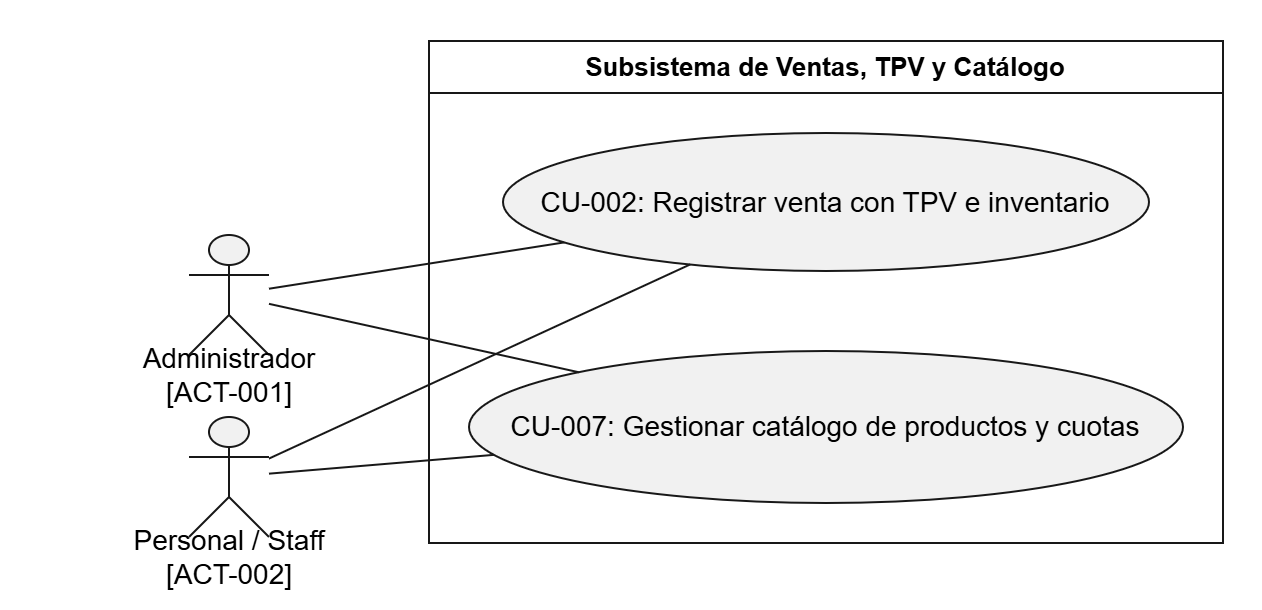

The diagram above was exported from draw.io. Its source (the exported page's mxGraphModel, read from the mxfile embedded in the PNG):
<mxGraphModel dx="1857" dy="626" grid="1" gridSize="10" guides="1" tooltips="1" connect="1" arrows="1" fold="1" page="1" pageScale="1" pageWidth="827" pageHeight="1169" math="0" shadow="0">
  <root>
    <mxCell id="0" />
    <mxCell id="1" parent="0" />
    <UserObject label="" plantUmlData="{&#10;  &quot;data&quot;: &quot;@startuml\nleft to right direction\nskinparam packageStyle rectangle\nskinparam actorStyle hollow\n\nactor \&quot;Administrador\\n[ACT-001]\&quot; as Admin\nactor \&quot;Personal / Staff\\n[ACT-002]\&quot; as Staff\n\nrectangle \&quot;Subsistema de Ventas, TPV y Catálogo\&quot; {\n    usecase \&quot;CU-002: Registrar venta en TPV e inventario\&quot; as CU002\n    usecase \&quot;CU-007: Gestionar catálogo de productos y cuotas\&quot; as CU007\n}\n\n' Asociaciones de Actores\nAdmin -- CU002\nAdmin -- CU007\n\nStaff -- CU002\nStaff -- CU007\n\n@enduml&quot;,&#10;  &quot;config&quot;: null&#10;}" id="L0Fvp_lxFTz76VTgVe3x-41">
      <mxCell connectable="0" parent="1" style="group;transparentBounds=1;editIcon=1;lockedGroup=0;groupPadding=10;" vertex="1">
        <mxGeometry as="geometry" />
      </mxCell>
    </UserObject>
    <UserObject label="Subsistema de Ventas, TPV y Catálogo" plantUmlId="rect_0" plantUmlBaseStyle="swimlane;collapsible=0;startSize=26;fillColor=none;strokeColor=#181818;fontColor=#000000;fontSize=13;fontStyle=1;whiteSpace=wrap;" plantUmlBaseValue="Subsistema de Ventas, TPV y Catálogo" id="L0Fvp_lxFTz76VTgVe3x-42">
      <mxCell parent="L0Fvp_lxFTz76VTgVe3x-41" style="swimlane;collapsible=0;startSize=26;fillColor=none;strokeColor=#181818;fontColor=#000000;fontSize=13;fontStyle=1;whiteSpace=wrap;" vertex="1">
        <mxGeometry height="251" width="397" x="150" y="250" as="geometry" />
      </mxCell>
    </UserObject>
    <UserObject label="CU-002: Registrar venta con TPV e inventario" plantUmlId="uc_1" plantUmlBaseStyle="ellipse;html=1;fillColor=#F1F1F1;strokeColor=#181818;whiteSpace=wrap;fontColor=#000000;fontSize=14;" plantUmlBaseValue="CU-002: Registrar venta en TPV e inventario" id="L0Fvp_lxFTz76VTgVe3x-43">
      <mxCell parent="L0Fvp_lxFTz76VTgVe3x-42" style="ellipse;html=1;fillColor=#F1F1F1;strokeColor=#181818;whiteSpace=wrap;fontColor=#000000;fontSize=14;" vertex="1">
        <mxGeometry height="69" width="323" x="37" y="46" as="geometry" />
      </mxCell>
    </UserObject>
    <UserObject label="CU-007: Gestionar catálogo de productos y cuotas" plantUmlId="uc_2" plantUmlBaseStyle="ellipse;html=1;fillColor=#F1F1F1;strokeColor=#181818;whiteSpace=wrap;fontColor=#000000;fontSize=14;" plantUmlBaseValue="CU-007: Gestionar catálogo de productos y cuotas" id="L0Fvp_lxFTz76VTgVe3x-44">
      <mxCell parent="L0Fvp_lxFTz76VTgVe3x-42" style="ellipse;html=1;fillColor=#F1F1F1;strokeColor=#181818;whiteSpace=wrap;fontColor=#000000;fontSize=14;" vertex="1">
        <mxGeometry height="76" width="357" x="20" y="155" as="geometry" />
      </mxCell>
    </UserObject>
    <UserObject label="" plantUmlId="actor_3" plantUmlBaseStyle="shape=umlActor;html=1;fillColor=#F1F1F1;strokeColor=#181818;fontColor=#000000;fontSize=14;" plantUmlBaseValue="" id="L0Fvp_lxFTz76VTgVe3x-45">
      <mxCell parent="L0Fvp_lxFTz76VTgVe3x-41" style="shape=umlActor;html=1;fillColor=#F1F1F1;strokeColor=#181818;fontColor=#000000;fontSize=14;" vertex="1">
        <mxGeometry height="60" width="40" x="30" y="347" as="geometry" />
      </mxCell>
    </UserObject>
    <UserObject label="Administrador&#10;[ACT-001]" plantUmlId="actorlbl_4" plantUmlBaseStyle="text;html=1;align=center;verticalAlign=middle;spacingBottom=1;fontColor=#000000;fontSize=14;part=1;" plantUmlBaseValue="Administrador&#10;[ACT-001]" id="L0Fvp_lxFTz76VTgVe3x-46">
      <mxCell parent="L0Fvp_lxFTz76VTgVe3x-45" style="text;html=1;align=center;verticalAlign=middle;spacingBottom=1;fontColor=#000000;fontSize=14;part=1;" vertex="1">
        <mxGeometry height="17" width="192" x="-76" y="62" as="geometry" />
      </mxCell>
    </UserObject>
    <UserObject label="" plantUmlId="actor_5" plantUmlBaseStyle="shape=umlActor;html=1;fillColor=#F1F1F1;strokeColor=#181818;fontColor=#000000;fontSize=14;" plantUmlBaseValue="" id="L0Fvp_lxFTz76VTgVe3x-47">
      <mxCell parent="L0Fvp_lxFTz76VTgVe3x-41" style="shape=umlActor;html=1;fillColor=#F1F1F1;strokeColor=#181818;fontColor=#000000;fontSize=14;" vertex="1">
        <mxGeometry height="60" width="40" x="30" y="438" as="geometry" />
      </mxCell>
    </UserObject>
    <UserObject label="Personal / Staff&#10;[ACT-002]" plantUmlId="actorlbl_6" plantUmlBaseStyle="text;html=1;align=center;verticalAlign=middle;spacingBottom=1;fontColor=#000000;fontSize=14;part=1;" plantUmlBaseValue="Personal / Staff&#10;[ACT-002]" id="L0Fvp_lxFTz76VTgVe3x-48">
      <mxCell parent="L0Fvp_lxFTz76VTgVe3x-47" style="text;html=1;align=center;verticalAlign=middle;spacingBottom=1;fontColor=#000000;fontSize=14;part=1;" vertex="1">
        <mxGeometry height="17" width="208" x="-84" y="62" as="geometry" />
      </mxCell>
    </UserObject>
    <UserObject label="" plantUmlId="rel_7" plantUmlBaseStyle="endArrow=none;strokeColor=#181818;fontColor=#000000;fontSize=13;edgeStyle=none;rounded=0;html=1;curved=0;endSize=6;sourcePerimeterSpacing=0;targetPerimeterSpacing=0;" plantUmlBaseValue="" id="L0Fvp_lxFTz76VTgVe3x-49">
      <mxCell edge="1" parent="L0Fvp_lxFTz76VTgVe3x-41" source="L0Fvp_lxFTz76VTgVe3x-45" style="endArrow=none;strokeColor=#181818;fontColor=#000000;fontSize=13;edgeStyle=none;rounded=0;html=1;curved=0;endSize=6;sourcePerimeterSpacing=0;targetPerimeterSpacing=0;" target="L0Fvp_lxFTz76VTgVe3x-43">
        <mxGeometry relative="1" as="geometry" />
      </mxCell>
    </UserObject>
    <UserObject label="" plantUmlId="rel_8" plantUmlBaseStyle="endArrow=none;strokeColor=#181818;fontColor=#000000;fontSize=13;edgeStyle=none;rounded=0;html=1;curved=0;endSize=6;sourcePerimeterSpacing=0;targetPerimeterSpacing=0;" plantUmlBaseValue="" id="L0Fvp_lxFTz76VTgVe3x-50">
      <mxCell edge="1" parent="L0Fvp_lxFTz76VTgVe3x-41" source="L0Fvp_lxFTz76VTgVe3x-45" style="endArrow=none;strokeColor=#181818;fontColor=#000000;fontSize=13;edgeStyle=none;rounded=0;html=1;curved=0;endSize=6;sourcePerimeterSpacing=0;targetPerimeterSpacing=0;" target="L0Fvp_lxFTz76VTgVe3x-44">
        <mxGeometry relative="1" as="geometry" />
      </mxCell>
    </UserObject>
    <UserObject label="" plantUmlId="rel_9" plantUmlBaseStyle="endArrow=none;strokeColor=#181818;fontColor=#000000;fontSize=13;edgeStyle=none;rounded=0;html=1;curved=0;endSize=6;sourcePerimeterSpacing=0;targetPerimeterSpacing=0;" plantUmlBaseValue="" id="L0Fvp_lxFTz76VTgVe3x-51">
      <mxCell edge="1" parent="L0Fvp_lxFTz76VTgVe3x-41" source="L0Fvp_lxFTz76VTgVe3x-47" style="endArrow=none;strokeColor=#181818;fontColor=#000000;fontSize=13;edgeStyle=none;rounded=0;html=1;curved=0;endSize=6;sourcePerimeterSpacing=0;targetPerimeterSpacing=0;" target="L0Fvp_lxFTz76VTgVe3x-43">
        <mxGeometry relative="1" as="geometry" />
      </mxCell>
    </UserObject>
    <UserObject label="" plantUmlId="rel_10" plantUmlBaseStyle="endArrow=none;strokeColor=#181818;fontColor=#000000;fontSize=13;edgeStyle=none;rounded=0;html=1;curved=0;endSize=6;sourcePerimeterSpacing=0;targetPerimeterSpacing=0;" plantUmlBaseValue="" id="L0Fvp_lxFTz76VTgVe3x-52">
      <mxCell edge="1" parent="L0Fvp_lxFTz76VTgVe3x-41" source="L0Fvp_lxFTz76VTgVe3x-47" style="endArrow=none;strokeColor=#181818;fontColor=#000000;fontSize=13;edgeStyle=none;rounded=0;html=1;curved=0;endSize=6;sourcePerimeterSpacing=0;targetPerimeterSpacing=0;" target="L0Fvp_lxFTz76VTgVe3x-44">
        <mxGeometry relative="1" as="geometry" />
      </mxCell>
    </UserObject>
  </root>
</mxGraphModel>